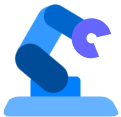

The diagram above was exported from draw.io. Its source (the exported page's mxGraphModel, read from the mxfile embedded in the PNG):
<mxGraphModel dx="677" dy="474" grid="1" gridSize="10" guides="1" tooltips="1" connect="1" arrows="1" fold="1" page="1" pageScale="1" pageWidth="1169" pageHeight="827" math="0" shadow="0">
  <root>
    <mxCell id="0" />
    <mxCell id="1" parent="0" />
    <mxCell id="poDbf_SCBlVH8Ke-uD9t-2" value="" style="rounded=1;whiteSpace=wrap;html=1;fillColor=#007FFF;strokeColor=none;" vertex="1" parent="1">
      <mxGeometry x="430" y="480" width="50" height="30" as="geometry" />
    </mxCell>
    <mxCell id="poDbf_SCBlVH8Ke-uD9t-3" value="" style="shape=trapezoid;perimeter=trapezoidPerimeter;whiteSpace=wrap;html=1;fixedSize=1;fillColor=#66B2FF;strokeColor=none;rounded=1;size=10;" vertex="1" parent="1">
      <mxGeometry x="400" y="500" width="120" height="20" as="geometry" />
    </mxCell>
    <mxCell id="poDbf_SCBlVH8Ke-uD9t-9" value="" style="rounded=1;whiteSpace=wrap;html=1;fillColor=#3399FF;strokeColor=none;arcSize=50;rotation=120;" vertex="1" parent="1">
      <mxGeometry x="406.17" y="426.79" width="70" height="30" as="geometry" />
    </mxCell>
    <mxCell id="poDbf_SCBlVH8Ke-uD9t-4" value="" style="rounded=1;whiteSpace=wrap;html=1;fillColor=#004C99;strokeColor=none;arcSize=50;rotation=-140;" vertex="1" parent="1">
      <mxGeometry x="411.17" y="456.79" width="60" height="30" as="geometry" />
    </mxCell>
    <mxCell id="poDbf_SCBlVH8Ke-uD9t-11" value="" style="rounded=1;whiteSpace=wrap;html=1;fillColor=#0066CC;strokeColor=none;arcSize=50;rotation=31;" vertex="1" parent="1">
      <mxGeometry x="441.59" y="414.27" width="47.75" height="23.21" as="geometry" />
    </mxCell>
    <mxCell id="poDbf_SCBlVH8Ke-uD9t-12" value="" style="verticalLabelPosition=bottom;verticalAlign=top;html=1;shape=mxgraph.basic.partConcEllipse;startAngle=0.25;endAngle=0.027405019286345467;arcWidth=0.74;fillColor=#6666FF;strokeColor=none;rotation=68;" vertex="1" parent="1">
      <mxGeometry x="471.17" y="421.79" width="40" height="40" as="geometry" />
    </mxCell>
  </root>
</mxGraphModel>